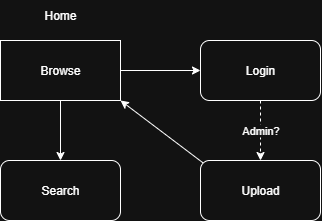

The diagram above was exported from draw.io. Its source (the exported page's mxGraphModel, read from the mxfile embedded in the PNG):
<mxGraphModel dx="751" dy="468" grid="1" gridSize="10" guides="1" tooltips="1" connect="1" arrows="1" fold="1" page="1" pageScale="1" pageWidth="850" pageHeight="1100" math="0" shadow="0">
  <root>
    <mxCell id="0" />
    <mxCell id="1" parent="0" />
    <mxCell id="Qn5x1LZFp-PLG88WuIyi-7" style="edgeStyle=orthogonalEdgeStyle;rounded=0;orthogonalLoop=1;jettySize=auto;html=1;" edge="1" parent="1" source="Qn5x1LZFp-PLG88WuIyi-2" target="Qn5x1LZFp-PLG88WuIyi-5">
      <mxGeometry relative="1" as="geometry" />
    </mxCell>
    <mxCell id="Qn5x1LZFp-PLG88WuIyi-10" style="edgeStyle=orthogonalEdgeStyle;rounded=0;orthogonalLoop=1;jettySize=auto;html=1;" edge="1" parent="1" source="Qn5x1LZFp-PLG88WuIyi-2" target="Qn5x1LZFp-PLG88WuIyi-3">
      <mxGeometry relative="1" as="geometry" />
    </mxCell>
    <mxCell id="Qn5x1LZFp-PLG88WuIyi-2" value="Browse" style="rounded=0;whiteSpace=wrap;html=1;" vertex="1" parent="1">
      <mxGeometry x="120" y="160" width="120" height="60" as="geometry" />
    </mxCell>
    <mxCell id="Qn5x1LZFp-PLG88WuIyi-3" value="Search" style="rounded=1;whiteSpace=wrap;html=1;" vertex="1" parent="1">
      <mxGeometry x="120" y="280" width="120" height="60" as="geometry" />
    </mxCell>
    <mxCell id="Qn5x1LZFp-PLG88WuIyi-4" value="Home" style="text;html=1;align=center;verticalAlign=middle;whiteSpace=wrap;rounded=0;" vertex="1" parent="1">
      <mxGeometry x="150" y="120" width="60" height="30" as="geometry" />
    </mxCell>
    <mxCell id="Qn5x1LZFp-PLG88WuIyi-8" value="Admin?" style="edgeStyle=orthogonalEdgeStyle;rounded=0;orthogonalLoop=1;jettySize=auto;html=1;dashed=1;" edge="1" parent="1" source="Qn5x1LZFp-PLG88WuIyi-5" target="Qn5x1LZFp-PLG88WuIyi-6">
      <mxGeometry relative="1" as="geometry" />
    </mxCell>
    <mxCell id="Qn5x1LZFp-PLG88WuIyi-5" value="Login" style="rounded=1;whiteSpace=wrap;html=1;" vertex="1" parent="1">
      <mxGeometry x="320" y="160" width="120" height="60" as="geometry" />
    </mxCell>
    <mxCell id="Qn5x1LZFp-PLG88WuIyi-9" style="rounded=0;orthogonalLoop=1;jettySize=auto;html=1;entryX=1;entryY=1;entryDx=0;entryDy=0;exitX=0.021;exitY=0.039;exitDx=0;exitDy=0;exitPerimeter=0;" edge="1" parent="1" source="Qn5x1LZFp-PLG88WuIyi-6" target="Qn5x1LZFp-PLG88WuIyi-2">
      <mxGeometry relative="1" as="geometry" />
    </mxCell>
    <mxCell id="Qn5x1LZFp-PLG88WuIyi-6" value="Upload" style="rounded=1;whiteSpace=wrap;html=1;" vertex="1" parent="1">
      <mxGeometry x="320" y="280" width="120" height="60" as="geometry" />
    </mxCell>
  </root>
</mxGraphModel>